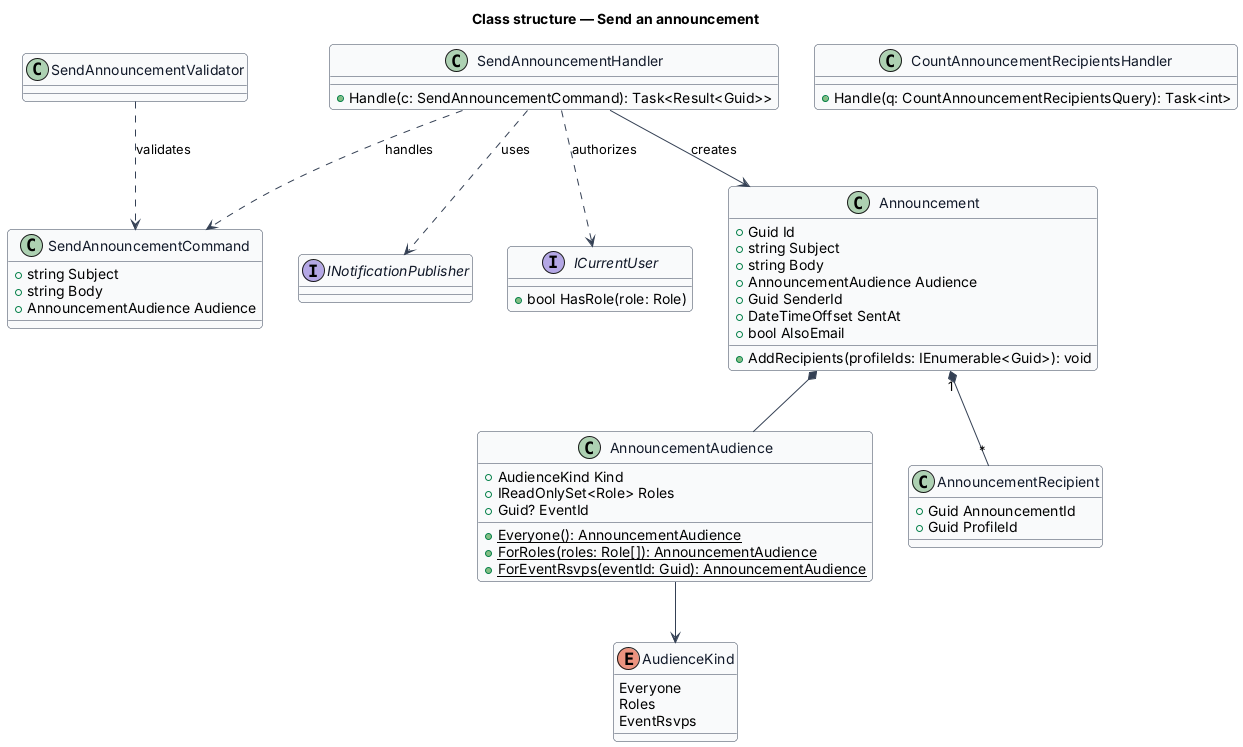

The diagram above was rendered by PlantUML. Its source (embedded in the PNG):
@startuml
skinparam backgroundColor #FFFFFF
skinparam shadowing false
skinparam roundcorner 8
skinparam defaultFontName Arial
skinparam ArrowColor #344054
skinparam class {
  BorderColor #344054
  FontColor #101828
  BackgroundColor #F9FAFB
}
title Class structure — Send an announcement
enum AudienceKind {
  Everyone
  Roles
  EventRsvps
}
class AnnouncementAudience {
  +AudienceKind Kind
  +IReadOnlySet<Role> Roles
  +Guid? EventId
  +{static} Everyone(): AnnouncementAudience
  +{static} ForRoles(roles: Role[]): AnnouncementAudience
  +{static} ForEventRsvps(eventId: Guid): AnnouncementAudience
}
class Announcement {
  +Guid Id
  +string Subject
  +string Body
  +AnnouncementAudience Audience
  +Guid SenderId
  +DateTimeOffset SentAt
  +bool AlsoEmail
  +AddRecipients(profileIds: IEnumerable<Guid>): void
}
class AnnouncementRecipient {
  +Guid AnnouncementId
  +Guid ProfileId
}
class SendAnnouncementCommand {
  +string Subject
  +string Body
  +AnnouncementAudience Audience
}
class SendAnnouncementHandler {
  +Handle(c: SendAnnouncementCommand): Task<Result<Guid>>
}
class SendAnnouncementValidator
class CountAnnouncementRecipientsHandler {
  +Handle(q: CountAnnouncementRecipientsQuery): Task<int>
}
interface INotificationPublisher
interface ICurrentUser {
  +bool HasRole(role: Role)
}
AnnouncementAudience --> AudienceKind
Announcement *-- AnnouncementAudience
Announcement "1" *-- "*" AnnouncementRecipient
SendAnnouncementHandler ..> SendAnnouncementCommand : handles
SendAnnouncementValidator ..> SendAnnouncementCommand : validates
SendAnnouncementHandler ..> ICurrentUser : authorizes
SendAnnouncementHandler ..> INotificationPublisher : uses
SendAnnouncementHandler --> Announcement : creates
@enduml